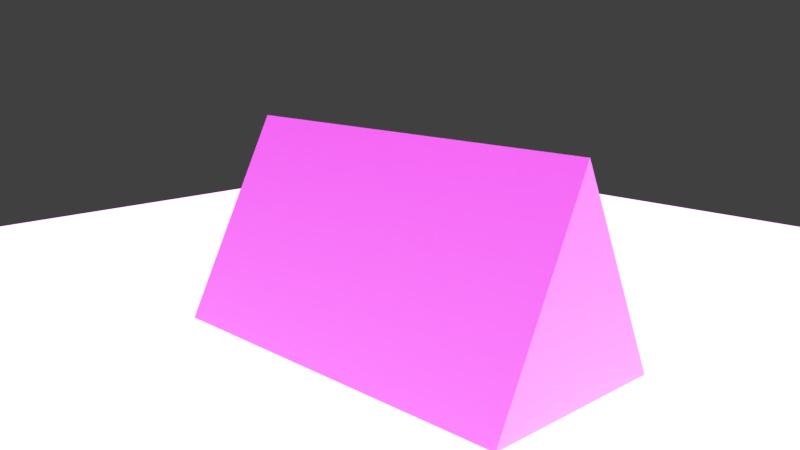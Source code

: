 # Source: Kay_Rian.blend  (saved by Blender 4.2.66; exported with 4.5.12 LTS)
import bpy
from mathutils import Matrix  # noqa: F401  (used for matrix-valued properties, if any)

bpy.ops.wm.read_factory_settings(use_empty=True)
scene = bpy.context.scene
scene.name = 'Scene'

# ---- collections
col_collection_1 = bpy.data.collections.new('Collection 1'); scene.collection.children.link(col_collection_1)
col_ar = bpy.data.collections.new('AR'); scene.collection.children.link(col_ar)

# ---- images (referenced by path relative to the original .blend; pixels are not part of the script)
import os
ASSET_DIR = os.environ.get("B2B_ASSET_DIR", "")  # directory of the original .blend (textures are referenced by path, not embedded)
HERE = os.path.dirname(os.path.abspath(__file__))  # packed textures are extracted next to this script under _unpacked/

def load_image(name, relpath, width, height, colorspace="sRGB"):
    """Load a texture the original file referenced (path relative to the .blend, or extracted next to this script)."""
    p = next((c for c in (os.path.join(HERE, relpath), os.path.join(ASSET_DIR, relpath)) if relpath and os.path.exists(c)), "")
    if p:
        img = bpy.data.images.load(p, check_existing=True)
        img.name = name
    else:  # same state as the original file: an image datablock whose file is absent (Cycles renders it pink)
        img = bpy.data.images.new(name, width, height)
        img.source = "FILE"
        img.filepath = "//" + (relpath or name)
    img.colorspace_settings.name = colorspace
    return img
img_environment_hdr = load_image('environment.hdr', 'environment.hdr', 1024, 1024, 'Linear Rec.709')

# ---- materials (node trees are filled in below, after node groups)
mat_material = bpy.data.materials.new('Material')
mat_ar = bpy.data.materials.new('AR')

# ---- material node trees
mat_material.use_nodes = True; mat_material.node_tree.nodes.clear()
_N = mat_material.node_tree.nodes; _L = mat_material.node_tree.links
n0 = _N.new('ShaderNodeBsdfPrincipled'); n0.name = 'Principled BSDF'; n0.location = (10, 300)
n0.inputs[28].default_value = 1.0
n1 = _N.new('ShaderNodeOutputMaterial'); n1.name = 'Material Output'; n1.location = (300, 300)
_L.new(n0.outputs[0], n1.inputs[0])
n1.is_active_output = True
mat_ar.use_nodes = True; mat_ar.node_tree.nodes.clear()
_N = mat_ar.node_tree.nodes; _L = mat_ar.node_tree.links
n0 = _N.new('ShaderNodeBsdfPrincipled'); n0.name = 'Principled BSDF'; n0.location = (10, 300)
n0.inputs[0].default_value = (0.8002, 0.007581, 0.0, 1.0)
n1 = _N.new('ShaderNodeOutputMaterial'); n1.name = 'Material Output'; n1.location = (300, 300)
_L.new(n0.outputs[0], n1.inputs[0])
n1.is_active_output = True

# ---- world
world_world = bpy.data.worlds.new('World'); scene.world = world_world
world_world.use_nodes = True; world_world.node_tree.nodes.clear()
_N = world_world.node_tree.nodes; _L = world_world.node_tree.links
n0 = _N.new('ShaderNodeBackground'); n0.name = 'Background'; n0.location = (132, 300)
n1 = _N.new('ShaderNodeOutputWorld'); n1.name = 'World Output'; n1.location = (343, 299)
n2 = _N.new('ShaderNodeMix'); n2.name = 'Mix'; n2.location = (-90, 301)
n2.data_type = 'RGBA'
n2.inputs[7].default_value = (0.05127, 0.05127, 0.05127, 1.0)
n3 = _N.new('ShaderNodeLightPath'); n3.name = 'Light Path'; n3.location = (-312, 302)
n3.width = 143
n4 = _N.new('ShaderNodeTexEnvironment'); n4.name = 'Environment Texture'; n4.location = (-367, 136)
n4.width = 202
n4.image = img_environment_hdr
_L.new(n0.outputs[0], n1.inputs[0])
_L.new(n4.outputs[0], n2.inputs[6])
_L.new(n3.outputs[0], n2.inputs[0])
_L.new(n2.outputs[2], n0.inputs[0])
n1.is_active_output = True
world_world.color = (0.05088, 0.05088, 0.05088)
world_world.use_sun_shadow = False
world_world.sun_shadow_jitter_overblur = 0.0
world_world.cycles.sampling_method = 'MANUAL'

# ---- cameras
cam_camera_001 = bpy.data.cameras.new('Camera.001')
cam_camera_001.clip_start = 0.3
cam_camera_001.clip_end = 100.0
cam_camera_001.lens = 35.0
cam_camera_001.sensor_width = 32.0
cam_camera_001.sensor_height = 18.0
cam_camera_001.ortho_scale = 7.314
cam_camera_001.show_limits = True
cam_camera_001.dof.focus_distance = 0.0

# ---- lights
light_lamp = bpy.data.lights.new('Lamp', 'POINT')
light_lamp.transmission_factor = 0.0
light_lamp.cutoff_distance = 30.0
light_lamp.energy = 100.0
light_lamp.shadow_buffer_clip_start = 1.001
light_lamp.shadow_soft_size = 0.1
light_lamp.shadow_maximum_resolution = 0.006
light_lamp.use_absolute_resolution = True

# ---- meshes
me_cube_002 = bpy.data.meshes.new('Cube.002')
me_cube_002.from_pydata([(-2.0, -1.0, -1.0), (-2.0, 0.0, 1.0), (-2.0, 1.0, -1.0), (2.0, -1.0, -1.0), (2.0, 0.0, 1.0), (2.0, 1.0, -1.0)], [], [(2, 1, 4, 5), (3, 4, 1, 0), (2, 5, 3, 0)])
_uv = me_cube_002.uv_layers.new(name='UVMap')
_uv.uv.foreach_set('vector', [0.375, 0.25, 0.625, 0.25, 0.625, 0.5, 0.375, 0.5, 0.375, 0.75, 0.625, 0.75, 0.625, 1.0, 0.375, 1.0, 0.125, 0.5, 0.375, 0.5, 0.375, 0.75, 0.125, 0.75])
me_cube_002.update()
me_cube_003 = bpy.data.meshes.new('Cube.003')
me_cube_003.from_pydata([(-2.0, -1.0, -1.0), (-2.0, 0.0, 1.0), (-2.0, 1.0, -1.0), (2.0, -1.0, -1.0), (2.0, 0.0, 1.0), (2.0, 1.0, -1.0)], [], [(0, 1, 2), (5, 4, 3)])
_uv = me_cube_003.uv_layers.new(name='UVMap')
_uv.uv.foreach_set('vector', [0.375, 0.0, 0.625, 0.25, 0.375, 0.25, 0.375, 0.5, 0.625, 0.75, 0.375, 0.75])
me_cube_003.update()
me_plane = bpy.data.meshes.new('Plane')
me_plane.from_pydata([(-1.0, -1.0, 0.0), (1.0, -1.0, 0.0), (-1.0, 1.0, 0.0), (1.0, 1.0, 0.0)], [], [(0, 1, 3, 2)])
_uv = me_plane.uv_layers.new(name='UVMap')
_uv.uv.foreach_set('vector', [0.0, 0.0, 1.0, 0.0, 1.0, 1.0, 0.0, 1.0])
me_plane.materials.append(mat_material)
me_plane.update()
me_circle = bpy.data.meshes.new('Circle')
me_circle.from_pydata([(0.0, 1.0, 0.0), (-0.1951, 0.9808, 0.0), (-0.3827, 0.9239, 0.0), (-0.5556, 0.8315, 0.0), (-0.7071, 0.7071, 0.0), (-0.8315, 0.5556, 0.0), (-0.9239, 0.3827, 0.0), (-0.9808, 0.1951, 0.0), (-1.0, 0.0, 0.0), (-0.9808, -0.1951, 0.0), (-0.9239, -0.3827, 0.0), (-0.8315, -0.5556, 0.0), (-0.7071, -0.7071, 0.0), (-0.5556, -0.8315, 0.0), (-0.3827, -0.9239, 0.0), (-0.1951, -0.9808, 0.0), (0.0, -1.0, 0.0), (0.1951, -0.9808, 0.0), (0.3827, -0.9239, 0.0), (0.5556, -0.8315, 0.0), (0.7071, -0.7071, 0.0), (0.8315, -0.5556, 0.0), (0.9239, -0.3827, 0.0), (0.9808, -0.1951, 0.0), (1.0, 0.0, 0.0), (0.9808, 0.1951, 0.0), (0.9239, 0.3827, 0.0), (0.8315, 0.5556, 0.0), (0.7071, 0.7071, 0.0), (0.5556, 0.8315, 0.0), (0.3827, 0.9239, 0.0), (0.1951, 0.9808, 0.0)], [], [(1, 2, 3, 4, 5, 6, 7, 8, 9, 10, 11, 12, 13, 14, 15, 16, 17, 18, 19, 20, 21, 22, 23, 24, 25, 26, 27, 28, 29, 30, 31, 0)])
_uv = me_circle.uv_layers.new(name='UVMap')
_uv.uv.foreach_set('vector', [0.0, 0.0, 0.0, 0.0, 0.0, 0.0, 0.0, 0.0, 0.0, 0.0, 0.0, 0.0, 0.0, 0.0, 0.0, 0.0, 0.0, 0.0, 0.0, 0.0, 0.0, 0.0, 0.0, 0.0, 0.0, 0.0, 0.0, 0.0, 0.0, 0.0, 0.0, 0.0, 0.0, 0.0, 0.0, 0.0, 0.0, 0.0, 0.0, 0.0, 0.0, 0.0, 0.0, 0.0, 0.0, 0.0, 0.0, 0.0, 0.0, 0.0, 0.0, 0.0, 0.0, 0.0, 0.0, 0.0, 0.0, 0.0, 0.0, 0.0, 0.0, 0.0, 0.0, 0.0])
me_circle.materials.append(mat_ar)
me_circle.update()

# ---- objects
ob_lamp = bpy.data.objects.new('Lamp', light_lamp)
ob_lateralface = bpy.data.objects.new('LateralFace', me_cube_002)
ob_base = bpy.data.objects.new('Base', me_cube_003)
ob_floor = bpy.data.objects.new('Floor', me_plane)
ob_ar_indication = bpy.data.objects.new('AR_Indication', me_circle)
ob_camera = bpy.data.objects.new('Camera', cam_camera_001)
ob_camera_center = bpy.data.objects.new('Camera center', None)

# ---- transforms, parenting, visibility, modifiers, constraints
ob_lamp.location = (4.076, 1.005, 5.904)
ob_lamp.rotation_euler = (0.6503, 0.05522, 1.866)
ob_lamp.lock_rotations_4d = False
ob_lamp.empty_display_type = 'ARROWS'
ob_lamp.color = (0.0, 0.0, 0.0, 0.0)
ob_lamp.lineart.crease_threshold = 0.0
ob_lateralface.location = (0.0, 0.0, 0.0)
ob_base.location = (0.0, 0.0, 0.0)
ob_floor.location = (0.0, 0.0, -1.0)
ob_floor.scale = (7.5, 7.5, 6.25)
ob_ar_indication.location = (0.0, 0.0, -1.0)
ob_camera.location = (5.584, -5.424, 2.006)
ob_camera.rotation_euler = (1.337, 3.92e-08, 0.7999)
ob_camera.lock_rotations_4d = False
ob_camera.empty_display_type = 'ARROWS'
ob_camera.color = (0.0, 0.0, 0.0, 0.0)
ob_camera.display_type = 'WIRE'
ob_camera.lineart.crease_threshold = 0.0
ob_camera_center.parent = ob_camera
ob_camera_center.matrix_parent_inverse = Matrix(((0.6968, 0.7173, -0.0, 2.838e-07), (-0.3437, 0.3339, 0.8777, -0.6671), (0.6296, -0.6116, 0.4791, -6.883), (-0.0, -0.0, -0.0, 1.0)))
ob_camera_center.location = (1.229, -1.194, 1.696)
ob_camera_center.rotation_euler = (1.071, 5.626e-09, 0.7999)
ob_camera_center.empty_display_type = 'ARROWS'
ob_camera_center.empty_display_size = 0.3

# ---- collection membership
col_ar.objects.link(ob_lamp)
col_ar.objects.link(ob_lateralface)
col_ar.objects.link(ob_base)
col_ar.objects.link(ob_floor)
col_ar.objects.link(ob_ar_indication)
col_ar.objects.link(ob_camera)
col_ar.objects.link(ob_camera_center)

# ---- scene / render settings (as saved in the file)
scene.camera = ob_camera
scene.frame_start = 0; scene.frame_end = 250; scene.frame_set(0)
scene.render.engine = 'BLENDER_EEVEE_NEXT'
scene.render.resolution_percentage = 50
scene.render.dither_intensity = 0.0
scene.cycles.use_denoising = False
scene.cycles.samples = 128
scene.cycles.sampling_pattern = 'TABULATED_SOBOL'
scene.cycles.use_adaptive_sampling = False
scene.cycles.use_light_tree = False
scene.cycles.blur_glossy = 0.0
scene.cycles.sample_clamp_indirect = 0.0
scene.eevee.gi_cubemap_resolution = '256'
scene.view_settings.view_transform = 'Standard'
bpy.context.view_layer.update()
